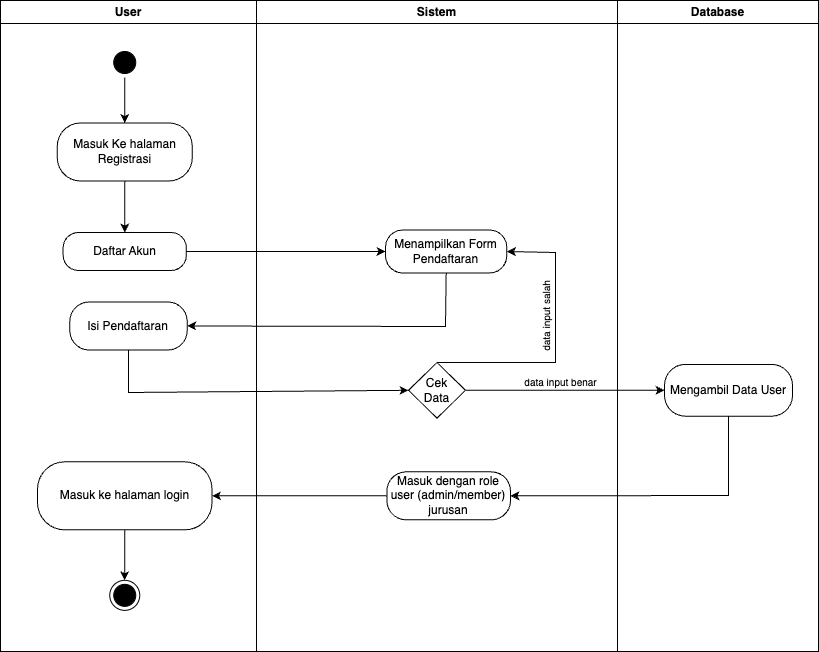

The diagram above was exported from draw.io. Its source (the exported page's mxGraphModel, read from the mxfile embedded in the PNG):
<mxGraphModel dx="954" dy="642" grid="1" gridSize="10" guides="1" tooltips="1" connect="1" arrows="1" fold="1" page="1" pageScale="1" pageWidth="827" pageHeight="1169" math="0" shadow="0">
  <root>
    <mxCell id="ty9QIiRu6TleYmS5VZtS-0" />
    <mxCell id="ty9QIiRu6TleYmS5VZtS-1" parent="ty9QIiRu6TleYmS5VZtS-0" />
    <mxCell id="ty9QIiRu6TleYmS5VZtS-2" value="User" style="swimlane;whiteSpace=wrap" parent="ty9QIiRu6TleYmS5VZtS-1" vertex="1">
      <mxGeometry x="35" y="48" width="256" height="651" as="geometry" />
    </mxCell>
    <mxCell id="ty9QIiRu6TleYmS5VZtS-3" value="" style="ellipse;shape=startState;fillColor=#000000;strokeColor=#000000;" parent="ty9QIiRu6TleYmS5VZtS-2" vertex="1">
      <mxGeometry x="109.25" y="47" width="30" height="30" as="geometry" />
    </mxCell>
    <mxCell id="ty9QIiRu6TleYmS5VZtS-4" value="Masuk Ke halaman Registrasi" style="rounded=1;whiteSpace=wrap;html=1;arcSize=40;fontColor=#000000;fillColor=#FFFFFF;strokeColor=#000000;" parent="ty9QIiRu6TleYmS5VZtS-2" vertex="1">
      <mxGeometry x="56.75" y="122.47999999999999" width="135" height="58" as="geometry" />
    </mxCell>
    <mxCell id="ty9QIiRu6TleYmS5VZtS-5" value="" style="ellipse;shape=endState;fillColor=#000000;strokeColor=#000000;" parent="ty9QIiRu6TleYmS5VZtS-2" vertex="1">
      <mxGeometry x="109.25" y="579.85" width="30" height="30" as="geometry" />
    </mxCell>
    <mxCell id="ty9QIiRu6TleYmS5VZtS-6" value="Masuk ke halaman login" style="rounded=1;whiteSpace=wrap;html=1;arcSize=40;fontColor=#000000;fillColor=#FFFFFF;strokeColor=#000000;" parent="ty9QIiRu6TleYmS5VZtS-2" vertex="1">
      <mxGeometry x="37" y="461.35" width="174.5" height="68" as="geometry" />
    </mxCell>
    <mxCell id="ty9QIiRu6TleYmS5VZtS-7" value="" style="endArrow=classic;html=1;rounded=0;" parent="ty9QIiRu6TleYmS5VZtS-2" source="ty9QIiRu6TleYmS5VZtS-3" target="ty9QIiRu6TleYmS5VZtS-4" edge="1">
      <mxGeometry width="50" height="50" relative="1" as="geometry">
        <mxPoint x="124.54999999999995" y="84.50000000000009" as="sourcePoint" />
        <mxPoint x="459.75" y="400.85" as="targetPoint" />
      </mxGeometry>
    </mxCell>
    <mxCell id="ty9QIiRu6TleYmS5VZtS-8" value="" style="endArrow=classic;html=1;rounded=0;entryX=0.5;entryY=0;entryDx=0;entryDy=0;" parent="ty9QIiRu6TleYmS5VZtS-2" source="ty9QIiRu6TleYmS5VZtS-6" target="ty9QIiRu6TleYmS5VZtS-5" edge="1">
      <mxGeometry width="50" height="50" relative="1" as="geometry">
        <mxPoint x="427" y="700.85" as="sourcePoint" />
        <mxPoint x="177" y="710.85" as="targetPoint" />
      </mxGeometry>
    </mxCell>
    <mxCell id="HeFw-waH4QP7-RXPyOPC-0" value="" style="endArrow=classic;html=1;rounded=0;exitX=0.5;exitY=1;exitDx=0;exitDy=0;" parent="ty9QIiRu6TleYmS5VZtS-2" source="ty9QIiRu6TleYmS5VZtS-4" target="HeFw-waH4QP7-RXPyOPC-1" edge="1">
      <mxGeometry width="50" height="50" relative="1" as="geometry">
        <mxPoint x="123.96000000000001" y="192" as="sourcePoint" />
        <mxPoint x="124" y="232" as="targetPoint" />
      </mxGeometry>
    </mxCell>
    <mxCell id="HeFw-waH4QP7-RXPyOPC-1" value="Daftar Akun" style="rounded=1;whiteSpace=wrap;html=1;arcSize=40;fontColor=#000000;fillColor=#FFFFFF;strokeColor=#000000;" parent="ty9QIiRu6TleYmS5VZtS-2" vertex="1">
      <mxGeometry x="62.62" y="232" width="123.25" height="38" as="geometry" />
    </mxCell>
    <mxCell id="HeFw-waH4QP7-RXPyOPC-2" value="Isi Pendaftaran" style="rounded=1;whiteSpace=wrap;html=1;arcSize=40;fontColor=#000000;fillColor=#FFFFFF;strokeColor=#000000;" parent="ty9QIiRu6TleYmS5VZtS-2" vertex="1">
      <mxGeometry x="69.31" y="301.5" width="117.38" height="48" as="geometry" />
    </mxCell>
    <mxCell id="ty9QIiRu6TleYmS5VZtS-9" value="Sistem" style="swimlane;whiteSpace=wrap" parent="ty9QIiRu6TleYmS5VZtS-1" vertex="1">
      <mxGeometry x="291" y="48" width="361" height="651" as="geometry" />
    </mxCell>
    <mxCell id="ty9QIiRu6TleYmS5VZtS-10" value="Menampilkan Form Pendaftaran" style="rounded=1;whiteSpace=wrap;html=1;arcSize=40;fontColor=#000000;fillColor=#FFFFFF;strokeColor=#000000;" parent="ty9QIiRu6TleYmS5VZtS-9" vertex="1">
      <mxGeometry x="129" y="229.51" width="121.31" height="43" as="geometry" />
    </mxCell>
    <mxCell id="ty9QIiRu6TleYmS5VZtS-20" value="Masuk dengan role user (admin/member) jurusan" style="rounded=1;whiteSpace=wrap;html=1;arcSize=40;fontColor=#000000;fillColor=#FFFFFF;strokeColor=#000000;" parent="ty9QIiRu6TleYmS5VZtS-9" vertex="1">
      <mxGeometry x="130.37999999999994" y="471.35" width="123.62" height="48" as="geometry" />
    </mxCell>
    <mxCell id="3S5k-uIIN-YIwZm6ULd--0" value="Cek&lt;br&gt;Data" style="rhombus;whiteSpace=wrap;html=1;" parent="ty9QIiRu6TleYmS5VZtS-9" vertex="1">
      <mxGeometry x="152" y="362" width="57" height="55.6" as="geometry" />
    </mxCell>
    <mxCell id="3S5k-uIIN-YIwZm6ULd--1" value="" style="endArrow=classic;html=1;rounded=0;entryX=1;entryY=0.5;entryDx=0;entryDy=0;exitX=0.5;exitY=0;exitDx=0;exitDy=0;" parent="ty9QIiRu6TleYmS5VZtS-9" source="3S5k-uIIN-YIwZm6ULd--0" target="ty9QIiRu6TleYmS5VZtS-10" edge="1">
      <mxGeometry width="50" height="50" relative="1" as="geometry">
        <mxPoint x="189" y="352" as="sourcePoint" />
        <mxPoint x="414" y="354" as="targetPoint" />
        <Array as="points">
          <mxPoint x="299" y="362" />
          <mxPoint x="299" y="252" />
        </Array>
      </mxGeometry>
    </mxCell>
    <mxCell id="3S5k-uIIN-YIwZm6ULd--2" value="&lt;span style=&quot;font-size: 10px;&quot;&gt;data input salah&lt;/span&gt;" style="text;html=1;align=center;verticalAlign=middle;resizable=0;points=[];autosize=1;strokeColor=none;fillColor=none;rotation=-90;" parent="ty9QIiRu6TleYmS5VZtS-9" vertex="1">
      <mxGeometry x="245" y="301" width="90" height="30" as="geometry" />
    </mxCell>
    <mxCell id="3S5k-uIIN-YIwZm6ULd--3" value="&lt;span style=&quot;font-size: 10px;&quot;&gt;data input benar&lt;/span&gt;" style="text;html=1;align=center;verticalAlign=middle;resizable=0;points=[];autosize=1;strokeColor=none;fillColor=none;rotation=0;" parent="ty9QIiRu6TleYmS5VZtS-9" vertex="1">
      <mxGeometry x="254" y="367" width="100" height="30" as="geometry" />
    </mxCell>
    <mxCell id="ty9QIiRu6TleYmS5VZtS-29" value="Database" style="swimlane;whiteSpace=wrap;fillColor=default;gradientColor=none;" parent="ty9QIiRu6TleYmS5VZtS-1" vertex="1">
      <mxGeometry x="652" y="48" width="201" height="651" as="geometry" />
    </mxCell>
    <mxCell id="ty9QIiRu6TleYmS5VZtS-31" value="Mengambil Data User" style="rounded=1;whiteSpace=wrap;html=1;arcSize=40;fontColor=#000000;fillColor=#FFFFFF;strokeColor=#000000;" parent="ty9QIiRu6TleYmS5VZtS-29" vertex="1">
      <mxGeometry x="47" y="363.93" width="128" height="51.75" as="geometry" />
    </mxCell>
    <mxCell id="ty9QIiRu6TleYmS5VZtS-33" value="" style="endArrow=classic;html=1;rounded=0;exitX=0.5;exitY=1;exitDx=0;exitDy=0;entryX=1;entryY=0.5;entryDx=0;entryDy=0;" parent="ty9QIiRu6TleYmS5VZtS-1" source="ty9QIiRu6TleYmS5VZtS-10" target="HeFw-waH4QP7-RXPyOPC-2" edge="1">
      <mxGeometry width="50" height="50" relative="1" as="geometry">
        <mxPoint x="408.5" y="359.85" as="sourcePoint" />
        <mxPoint x="240" y="380" as="targetPoint" />
        <Array as="points">
          <mxPoint x="480" y="374" />
        </Array>
      </mxGeometry>
    </mxCell>
    <mxCell id="ty9QIiRu6TleYmS5VZtS-34" value="" style="endArrow=classic;html=1;rounded=0;entryX=0;entryY=0.5;entryDx=0;entryDy=0;exitX=1;exitY=0.5;exitDx=0;exitDy=0;" parent="ty9QIiRu6TleYmS5VZtS-1" source="HeFw-waH4QP7-RXPyOPC-1" target="ty9QIiRu6TleYmS5VZtS-10" edge="1">
      <mxGeometry width="50" height="50" relative="1" as="geometry">
        <mxPoint x="311" y="198.85000000000002" as="sourcePoint" />
        <mxPoint x="541" y="218.85000000000002" as="targetPoint" />
      </mxGeometry>
    </mxCell>
    <mxCell id="ty9QIiRu6TleYmS5VZtS-35" value="" style="endArrow=classic;html=1;rounded=0;entryX=0;entryY=0.5;entryDx=0;entryDy=0;exitX=1;exitY=0.5;exitDx=0;exitDy=0;" parent="ty9QIiRu6TleYmS5VZtS-1" source="3S5k-uIIN-YIwZm6ULd--0" target="ty9QIiRu6TleYmS5VZtS-31" edge="1">
      <mxGeometry width="50" height="50" relative="1" as="geometry">
        <mxPoint x="441" y="248.85000000000002" as="sourcePoint" />
        <mxPoint x="491" y="198.85000000000002" as="targetPoint" />
      </mxGeometry>
    </mxCell>
    <mxCell id="ty9QIiRu6TleYmS5VZtS-39" value="" style="endArrow=classic;html=1;rounded=0;entryX=1;entryY=0.5;entryDx=0;entryDy=0;exitX=0;exitY=0.5;exitDx=0;exitDy=0;" parent="ty9QIiRu6TleYmS5VZtS-1" source="ty9QIiRu6TleYmS5VZtS-20" target="ty9QIiRu6TleYmS5VZtS-6" edge="1">
      <mxGeometry width="50" height="50" relative="1" as="geometry">
        <mxPoint x="241" y="718.85" as="sourcePoint" />
        <mxPoint x="291" y="668.85" as="targetPoint" />
      </mxGeometry>
    </mxCell>
    <mxCell id="HeFw-waH4QP7-RXPyOPC-3" value="" style="endArrow=classic;html=1;rounded=0;exitX=0.5;exitY=1;exitDx=0;exitDy=0;entryX=0;entryY=0.5;entryDx=0;entryDy=0;" parent="ty9QIiRu6TleYmS5VZtS-1" source="HeFw-waH4QP7-RXPyOPC-2" target="3S5k-uIIN-YIwZm6ULd--0" edge="1">
      <mxGeometry width="50" height="50" relative="1" as="geometry">
        <mxPoint x="231" y="309" as="sourcePoint" />
        <mxPoint x="400" y="440" as="targetPoint" />
        <Array as="points">
          <mxPoint x="163" y="440" />
        </Array>
      </mxGeometry>
    </mxCell>
    <mxCell id="ty9QIiRu6TleYmS5VZtS-21" value="" style="endArrow=classic;html=1;rounded=0;exitX=0.5;exitY=1;exitDx=0;exitDy=0;entryX=1;entryY=0.5;entryDx=0;entryDy=0;" parent="ty9QIiRu6TleYmS5VZtS-1" source="ty9QIiRu6TleYmS5VZtS-31" target="ty9QIiRu6TleYmS5VZtS-20" edge="1">
      <mxGeometry width="50" height="50" relative="1" as="geometry">
        <mxPoint x="580" y="489.28" as="sourcePoint" />
        <mxPoint x="547" y="578.85" as="targetPoint" />
        <Array as="points">
          <mxPoint x="763" y="543" />
        </Array>
      </mxGeometry>
    </mxCell>
  </root>
</mxGraphModel>